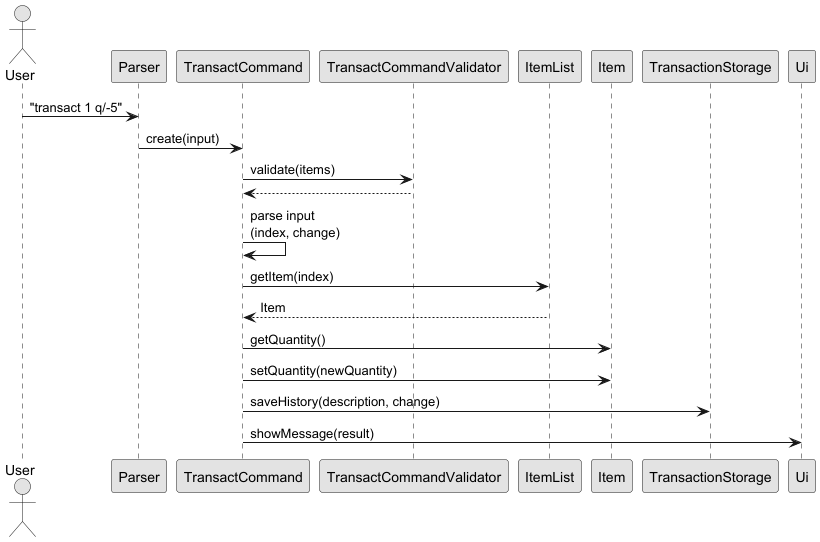

The diagram above was rendered by PlantUML. Its source (embedded in the PNG):
@startuml
skinparam monochrome true
skinparam shadowing false
hide circle

actor User
participant Parser
participant TransactCommand
participant TransactCommandValidator
participant ItemList
participant Item
participant TransactionStorage
participant Ui

User -> Parser: "transact 1 q/-5"
Parser -> TransactCommand: create(input)

TransactCommand -> TransactCommandValidator: validate(items)
TransactCommandValidator --> TransactCommand

TransactCommand -> TransactCommand: parse input\n(index, change)

TransactCommand -> ItemList: getItem(index)
ItemList --> TransactCommand: Item

TransactCommand -> Item: getQuantity()
TransactCommand -> Item: setQuantity(newQuantity)

TransactCommand -> TransactionStorage: saveHistory(description, change)

TransactCommand -> Ui: showMessage(result)

@enduml